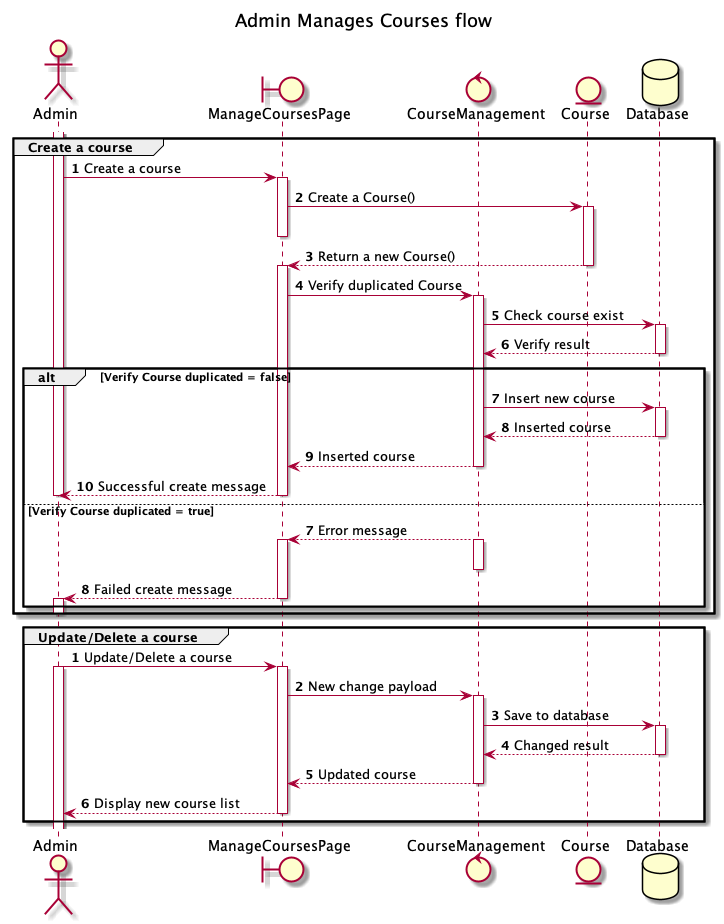

The diagram above was rendered by PlantUML. Its source (embedded in the PNG):
@startuml Manage Courses flow

title Admin Manages Courses flow

actor Admin
boundary ManageCoursesPage
control CourseManagement
entity Course
database Database

group Create a course
  autonumber
  activate Admin
  Admin -> ManageCoursesPage: Create a course
  activate ManageCoursesPage
  ManageCoursesPage -> Course: Create a Course()
  activate Course
  deactivate ManageCoursesPage
  Course --> ManageCoursesPage: Return a new Course()
  deactivate Course
  activate ManageCoursesPage
  ManageCoursesPage -> CourseManagement: Verify duplicated Course
  activate CourseManagement
  CourseManagement -> Database: Check course exist
  activate Database
  Database --> CourseManagement: Verify result
  deactivate Database

  alt Verify Course duplicated = false
    CourseManagement -> Database: Insert new course
    activate Database
    Database --> CourseManagement: Inserted course
    deactivate Database
    CourseManagement --> ManageCoursesPage: Inserted course
    deactivate CourseManagement
    ManageCoursesPage --> Admin: Successful create message
    deactivate ManageCoursesPage
    deactivate Admin
  else Verify Course duplicated = true
    autonumber 7
    CourseManagement --> ManageCoursesPage: Error message
    activate CourseManagement
    deactivate CourseManagement
    activate ManageCoursesPage
    ManageCoursesPage --> Admin: Failed create message
    deactivate ManageCoursesPage
    activate Admin
    deactivate Admin
  end
  deactivate Admin
end

group Update/Delete a course
  autonumber
  Admin -> ManageCoursesPage: Update/Delete a course
  activate Admin
  activate ManageCoursesPage
  ManageCoursesPage -> CourseManagement: New change payload
  activate CourseManagement
  CourseManagement -> Database: Save to database
  activate Database
  Database --> CourseManagement: Changed result
  deactivate Database
  CourseManagement --> ManageCoursesPage: Updated course
  deactivate CourseManagement
  ManageCoursesPage --> Admin: Display new course list
  deactivate ManageCoursesPage
end

@enduml